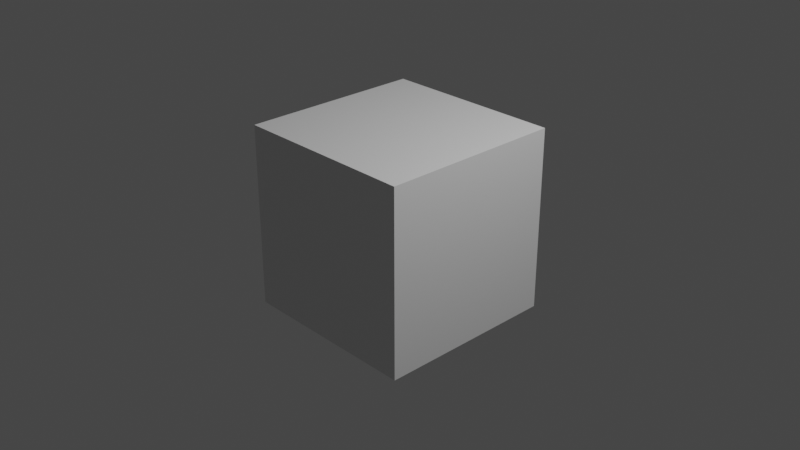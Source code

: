 # Source: Blender_part_1.blend  (saved by Blender 2.80.74; exported with 4.5.12 LTS)
import bpy
from mathutils import Matrix  # noqa: F401  (used for matrix-valued properties, if any)

bpy.ops.wm.read_factory_settings(use_empty=True)
scene = bpy.context.scene
scene.name = 'Scene'

# ---- collections
col_collection = bpy.data.collections.new('Collection'); scene.collection.children.link(col_collection)

# ---- materials (node trees are filled in below, after node groups)
mat_material = bpy.data.materials.new('Material')
mat_material.alpha_threshold = 0.0
mat_material.use_transparent_shadow = False
mat_material.line_color = (0.0, 0.0, 0.0, 1.0)

# ---- material node trees
mat_material.use_nodes = True; mat_material.node_tree.nodes.clear()
_N = mat_material.node_tree.nodes; _L = mat_material.node_tree.links
n0 = _N.new('ShaderNodeOutputMaterial'); n0.name = 'Material Output'; n0.location = (300, 300)
n1 = _N.new('ShaderNodeBsdfPrincipled'); n1.name = 'Principled BSDF'; n1.location = (10, 300)
n1.distribution = 'GGX'
n1.subsurface_method = 'BURLEY'
n1.inputs[2].default_value = 0.4
n1.inputs[3].default_value = 1.45
n1.inputs[27].default_value = (0.0, 0.0, 0.0, 1.0)
n1.inputs[28].default_value = 1.0
_L.new(n1.outputs[0], n0.inputs[0])
n0.is_active_output = True

# ---- world
world_world = bpy.data.worlds.new('World'); scene.world = world_world
world_world.use_nodes = True; world_world.node_tree.nodes.clear()
_N = world_world.node_tree.nodes; _L = world_world.node_tree.links
n0 = _N.new('ShaderNodeOutputWorld'); n0.name = 'World Output'; n0.location = (300, 300)
n1 = _N.new('ShaderNodeBackground'); n1.name = 'Background'; n1.location = (10, 300)
n1.inputs[0].default_value = (0.05088, 0.05088, 0.05088, 1.0)
_L.new(n1.outputs[0], n0.inputs[0])
n0.is_active_output = True
world_world.color = (0.05088, 0.05088, 0.05088)
world_world.use_sun_shadow = False
world_world.sun_shadow_jitter_overblur = 0.0

# ---- cameras
cam_camera = bpy.data.cameras.new('Camera')
cam_camera.clip_end = 100.0
cam_camera.ortho_scale = 7.314

# ---- lights
light_light = bpy.data.lights.new('Light', 'POINT')
light_light.transmission_factor = 0.0
light_light.energy = 1000.0
light_light.shadow_soft_size = 0.1
light_light.shadow_maximum_resolution = 0.006
light_light.use_absolute_resolution = True

# ---- meshes
me_cube = bpy.data.meshes.new('Cube')
me_cube.from_pydata([(1.0, 1.0, 1.0), (1.0, 1.0, -1.0), (1.0, -1.0, 1.0), (1.0, -1.0, -1.0), (-1.0, 1.0, 1.0), (-1.0, 1.0, -1.0), (-1.0, -1.0, 1.0), (-1.0, -1.0, -1.0)], [], [(0, 4, 6, 2), (3, 2, 6, 7), (7, 6, 4, 5), (5, 1, 3, 7), (1, 0, 2, 3), (5, 4, 0, 1)])
_uv = me_cube.uv_layers.new(name='UVMap')
_uv.uv.foreach_set('vector', [0.375, 0.0, 0.625, 0.0, 0.625, 0.25, 0.375, 0.25, 0.375, 0.25, 0.625, 0.25, 0.625, 0.5, 0.375, 0.5, 0.375, 0.5, 0.625, 0.5, 0.625, 0.75, 0.375, 0.75, 0.375, 0.75, 0.625, 0.75, 0.625, 1.0, 0.375, 1.0, 0.125, 0.5, 0.375, 0.5, 0.375, 0.75, 0.125, 0.75, 0.625, 0.5, 0.875, 0.5, 0.875, 0.75, 0.625, 0.75])
me_cube.materials.append(mat_material)
me_cube.use_remesh_preserve_volume = False
me_cube.use_remesh_preserve_attributes = False
me_cube.use_mirror_vertex_groups = False
me_cube.update()

# ---- objects
ob_cube = bpy.data.objects.new('Cube', me_cube)
ob_light = bpy.data.objects.new('Light', light_light)
ob_camera = bpy.data.objects.new('Camera', cam_camera)

# ---- transforms, parenting, visibility, modifiers, constraints
ob_cube.location = (0.0, 0.0, 0.0)
ob_cube.lock_rotations_4d = False
ob_cube.empty_display_type = 'ARROWS'
ob_cube.lineart.crease_threshold = 0.0
ob_light.location = (4.076, 1.005, 5.904)
ob_light.rotation_euler = (0.6503, 0.05522, 1.866)
ob_light.lock_rotations_4d = False
ob_light.empty_display_type = 'ARROWS'
ob_light.color = (0.0, 0.0, 0.0, 0.0)
ob_light.lineart.crease_threshold = 0.0
ob_camera.location = (7.359, -6.926, 4.958)
ob_camera.rotation_euler = (1.109, 0.0, 0.8149)
ob_camera.lock_rotations_4d = False
ob_camera.empty_display_type = 'ARROWS'
ob_camera.color = (0.0, 0.0, 0.0, 0.0)
ob_camera.display_type = 'WIRE'
ob_camera.lineart.crease_threshold = 0.0

# ---- collection membership
col_collection.objects.link(ob_cube)
col_collection.objects.link(ob_light)
col_collection.objects.link(ob_camera)

# ---- scene / render settings (as saved in the file)
scene.camera = ob_camera
scene.frame_start = 1; scene.frame_end = 250; scene.frame_set(1)
scene.render.engine = 'BLENDER_EEVEE_NEXT'
scene.cycles.use_denoising = False
scene.cycles.samples = 128
scene.cycles.sampling_pattern = 'TABULATED_SOBOL'
scene.cycles.use_adaptive_sampling = False
scene.cycles.use_light_tree = False
scene.view_settings.view_transform = 'Filmic'
bpy.context.view_layer.update()
